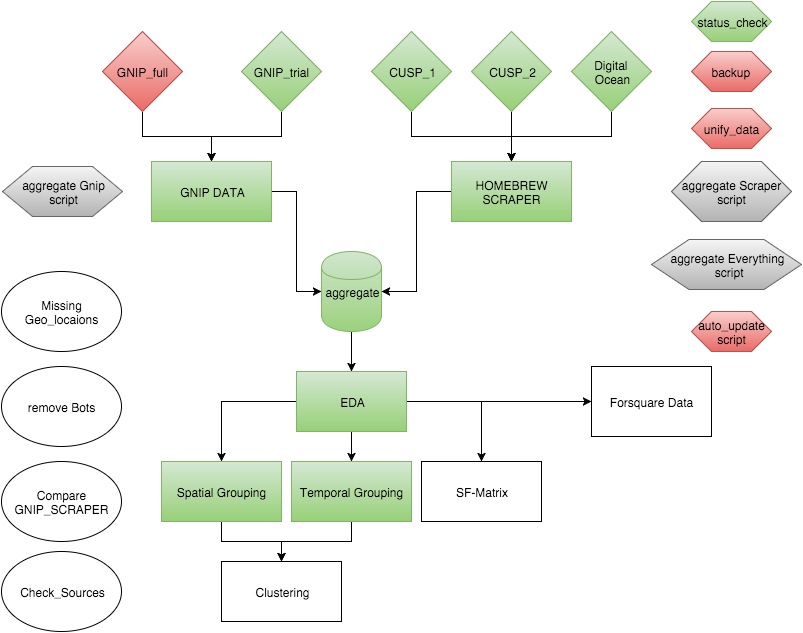

The diagram above was exported from draw.io. Its source (the exported page's mxGraphModel, read from the mxfile embedded in the PNG):
<mxGraphModel dx="894" dy="582" grid="1" gridSize="10" guides="1" tooltips="1" connect="1" arrows="1" fold="1" page="1" pageScale="1" pageWidth="826" pageHeight="1169" background="#ffffff" math="0">
  <root>
    <mxCell id="0" />
    <mxCell id="1" parent="0" />
    <mxCell id="20" style="edgeStyle=orthogonalEdgeStyle;rounded=0;html=1;entryX=0;entryY=0.5;jettySize=auto;orthogonalLoop=1;" parent="1" source="2" target="17" edge="1">
      <mxGeometry relative="1" as="geometry" />
    </mxCell>
    <mxCell id="2" value="GNIP DATA" style="whiteSpace=wrap;html=1;plain-green" parent="1" vertex="1">
      <mxGeometry x="170" y="210" width="120" height="60" as="geometry" />
    </mxCell>
    <mxCell id="21" style="edgeStyle=orthogonalEdgeStyle;rounded=0;html=1;entryX=1;entryY=0.5;jettySize=auto;orthogonalLoop=1;" parent="1" source="3" target="17" edge="1">
      <mxGeometry relative="1" as="geometry" />
    </mxCell>
    <mxCell id="3" value="HOMEBREW SCRAPER" style="whiteSpace=wrap;html=1;plain-green" parent="1" vertex="1">
      <mxGeometry x="470" y="210" width="120" height="60" as="geometry" />
    </mxCell>
    <mxCell id="16" style="edgeStyle=orthogonalEdgeStyle;rounded=0;html=1;jettySize=auto;orthogonalLoop=1;entryX=0.5;entryY=0;" parent="1" source="4" target="2" edge="1">
      <mxGeometry relative="1" as="geometry">
        <mxPoint x="270" y="210" as="targetPoint" />
        <Array as="points">
          <mxPoint x="300" y="185" />
          <mxPoint x="230" y="185" />
        </Array>
      </mxGeometry>
    </mxCell>
    <mxCell id="4" value="GNIP_trial" style="rhombus;whiteSpace=wrap;html=1;plain-green" parent="1" vertex="1">
      <mxGeometry x="260" y="80" width="80" height="80" as="geometry" />
    </mxCell>
    <mxCell id="15" style="edgeStyle=orthogonalEdgeStyle;rounded=0;html=1;entryX=0.5;entryY=0;jettySize=auto;orthogonalLoop=1;" parent="1" source="6" target="2" edge="1">
      <mxGeometry relative="1" as="geometry" />
    </mxCell>
    <mxCell id="6" value="GNIP_full" style="rhombus;whiteSpace=wrap;html=1;plain-red" parent="1" vertex="1">
      <mxGeometry x="121" y="80" width="80" height="80" as="geometry" />
    </mxCell>
    <mxCell id="13" style="edgeStyle=orthogonalEdgeStyle;rounded=0;html=1;entryX=0.5;entryY=0;jettySize=auto;orthogonalLoop=1;" parent="1" source="7" target="3" edge="1">
      <mxGeometry relative="1" as="geometry" />
    </mxCell>
    <mxCell id="7" value="CUSP_1" style="rhombus;whiteSpace=wrap;html=1;plain-green" parent="1" vertex="1">
      <mxGeometry x="390" y="80" width="80" height="80" as="geometry" />
    </mxCell>
    <mxCell id="12" style="edgeStyle=orthogonalEdgeStyle;rounded=0;html=1;entryX=0.5;entryY=0;jettySize=auto;orthogonalLoop=1;" parent="1" source="8" target="3" edge="1">
      <mxGeometry relative="1" as="geometry" />
    </mxCell>
    <mxCell id="8" value="CUSP_2" style="rhombus;whiteSpace=wrap;html=1;plain-green" parent="1" vertex="1">
      <mxGeometry x="490" y="80" width="80" height="80" as="geometry" />
    </mxCell>
    <mxCell id="14" style="edgeStyle=orthogonalEdgeStyle;rounded=0;html=1;entryX=0.5;entryY=0;jettySize=auto;orthogonalLoop=1;" parent="1" source="9" target="3" edge="1">
      <mxGeometry relative="1" as="geometry" />
    </mxCell>
    <mxCell id="9" value="Digital &lt;br&gt;Ocean" style="rhombus;whiteSpace=wrap;html=1;plain-green" parent="1" vertex="1">
      <mxGeometry x="590" y="80" width="80" height="80" as="geometry" />
    </mxCell>
    <mxCell id="29" style="edgeStyle=orthogonalEdgeStyle;rounded=0;html=1;entryX=0.5;entryY=0;jettySize=auto;orthogonalLoop=1;" parent="1" source="17" target="28" edge="1">
      <mxGeometry relative="1" as="geometry" />
    </mxCell>
    <mxCell id="17" value="aggregate" style="shape=cylinder;whiteSpace=wrap;html=1;plain-green" parent="1" vertex="1">
      <mxGeometry x="340" y="300" width="60" height="80" as="geometry" />
    </mxCell>
    <mxCell id="22" value="aggregate Scraper script" style="shape=hexagon;perimeter=hexagonPerimeter;whiteSpace=wrap;html=1;plain-gray" parent="1" vertex="1">
      <mxGeometry x="690" y="210" width="120" height="60" as="geometry" />
    </mxCell>
    <mxCell id="23" value="aggregate Gnip&lt;div&gt;script&lt;/div&gt;" style="shape=hexagon;perimeter=hexagonPerimeter;whiteSpace=wrap;html=1;plain-gray" parent="1" vertex="1">
      <mxGeometry x="21" y="215" width="120" height="50" as="geometry" />
    </mxCell>
    <mxCell id="24" value="backup&amp;nbsp;" style="shape=hexagon;perimeter=hexagonPerimeter;whiteSpace=wrap;html=1;plain-red" parent="1" vertex="1">
      <mxGeometry x="710" y="100" width="80" height="40" as="geometry" />
    </mxCell>
    <mxCell id="25" value="aggregate Everything&lt;br&gt;&amp;nbsp;script" style="shape=hexagon;perimeter=hexagonPerimeter;whiteSpace=wrap;html=1;plain-gray" parent="1" vertex="1">
      <mxGeometry x="670" y="288" width="150" height="50" as="geometry" />
    </mxCell>
    <mxCell id="26" value="status_check" style="shape=hexagon;perimeter=hexagonPerimeter;whiteSpace=wrap;html=1;plain-green" parent="1" vertex="1">
      <mxGeometry x="710" y="50" width="80" height="40" as="geometry" />
    </mxCell>
    <mxCell id="34" style="edgeStyle=orthogonalEdgeStyle;rounded=0;html=1;exitX=0.5;exitY=1;entryX=0.5;entryY=0;jettySize=auto;orthogonalLoop=1;" parent="1" source="28" target="31" edge="1">
      <mxGeometry relative="1" as="geometry">
        <Array as="points">
          <mxPoint x="370" y="510" />
        </Array>
      </mxGeometry>
    </mxCell>
    <mxCell id="37" style="edgeStyle=orthogonalEdgeStyle;rounded=0;html=1;jettySize=auto;orthogonalLoop=1;" parent="1" source="28" target="30" edge="1">
      <mxGeometry relative="1" as="geometry" />
    </mxCell>
    <mxCell id="38" style="edgeStyle=orthogonalEdgeStyle;rounded=0;html=1;jettySize=auto;orthogonalLoop=1;" parent="1" source="28" target="32" edge="1">
      <mxGeometry relative="1" as="geometry" />
    </mxCell>
    <mxCell id="43" style="edgeStyle=orthogonalEdgeStyle;rounded=0;html=1;exitX=1;exitY=0.5;entryX=0;entryY=0.5;jettySize=auto;orthogonalLoop=1;" parent="1" source="28" target="41" edge="1">
      <mxGeometry relative="1" as="geometry" />
    </mxCell>
    <mxCell id="28" value="EDA" style="whiteSpace=wrap;html=1;plain-green" parent="1" vertex="1">
      <mxGeometry x="315" y="420" width="110" height="60" as="geometry" />
    </mxCell>
    <mxCell id="40" style="edgeStyle=orthogonalEdgeStyle;rounded=0;html=1;entryX=0.5;entryY=0;jettySize=auto;orthogonalLoop=1;" parent="1" source="30" target="33" edge="1">
      <mxGeometry relative="1" as="geometry" />
    </mxCell>
    <mxCell id="30" value="Spatial Grouping" style="whiteSpace=wrap;html=1;plain-green" parent="1" vertex="1">
      <mxGeometry x="180" y="510" width="120" height="60" as="geometry" />
    </mxCell>
    <mxCell id="39" style="edgeStyle=orthogonalEdgeStyle;rounded=0;html=1;jettySize=auto;orthogonalLoop=1;" parent="1" source="31" target="33" edge="1">
      <mxGeometry relative="1" as="geometry" />
    </mxCell>
    <mxCell id="31" value="Temporal Grouping" style="whiteSpace=wrap;html=1;plain-green" parent="1" vertex="1">
      <mxGeometry x="310" y="510" width="120" height="60" as="geometry" />
    </mxCell>
    <mxCell id="32" value="SF-Matrix" style="whiteSpace=wrap;html=1;" parent="1" vertex="1">
      <mxGeometry x="440" y="510" width="120" height="60" as="geometry" />
    </mxCell>
    <mxCell id="33" value="Clustering" style="whiteSpace=wrap;html=1;" parent="1" vertex="1">
      <mxGeometry x="240" y="610" width="120" height="60" as="geometry" />
    </mxCell>
    <mxCell id="41" value="Forsquare Data" style="whiteSpace=wrap;html=1;" parent="1" vertex="1">
      <mxGeometry x="610" y="415" width="120" height="70" as="geometry" />
    </mxCell>
    <mxCell id="44" value="remove Bots" style="ellipse;whiteSpace=wrap;html=1;" parent="1" vertex="1">
      <mxGeometry x="20" y="415" width="120" height="80" as="geometry" />
    </mxCell>
    <mxCell id="45" value="Compare GNIP_SCRAPER" style="ellipse;whiteSpace=wrap;html=1;" parent="1" vertex="1">
      <mxGeometry x="20" y="510" width="120" height="80" as="geometry" />
    </mxCell>
    <mxCell id="46" value="Check_Sources" style="ellipse;whiteSpace=wrap;html=1;" parent="1" vertex="1">
      <mxGeometry x="20" y="600" width="120" height="80" as="geometry" />
    </mxCell>
    <mxCell id="47" value="Missing Geo_locaions" style="ellipse;whiteSpace=wrap;html=1;" parent="1" vertex="1">
      <mxGeometry x="20" y="320" width="120" height="80" as="geometry" />
    </mxCell>
    <mxCell id="1a1049e738f48f70-48" value="unify_data" style="shape=hexagon;perimeter=hexagonPerimeter;whiteSpace=wrap;html=1;plain-red" vertex="1" parent="1">
      <mxGeometry x="710" y="157" width="80" height="40" as="geometry" />
    </mxCell>
    <mxCell id="1a1049e738f48f70-49" value="auto_update script" style="shape=hexagon;perimeter=hexagonPerimeter;whiteSpace=wrap;html=1;plain-red" vertex="1" parent="1">
      <mxGeometry x="710" y="360" width="80" height="40" as="geometry" />
    </mxCell>
  </root>
</mxGraphModel>